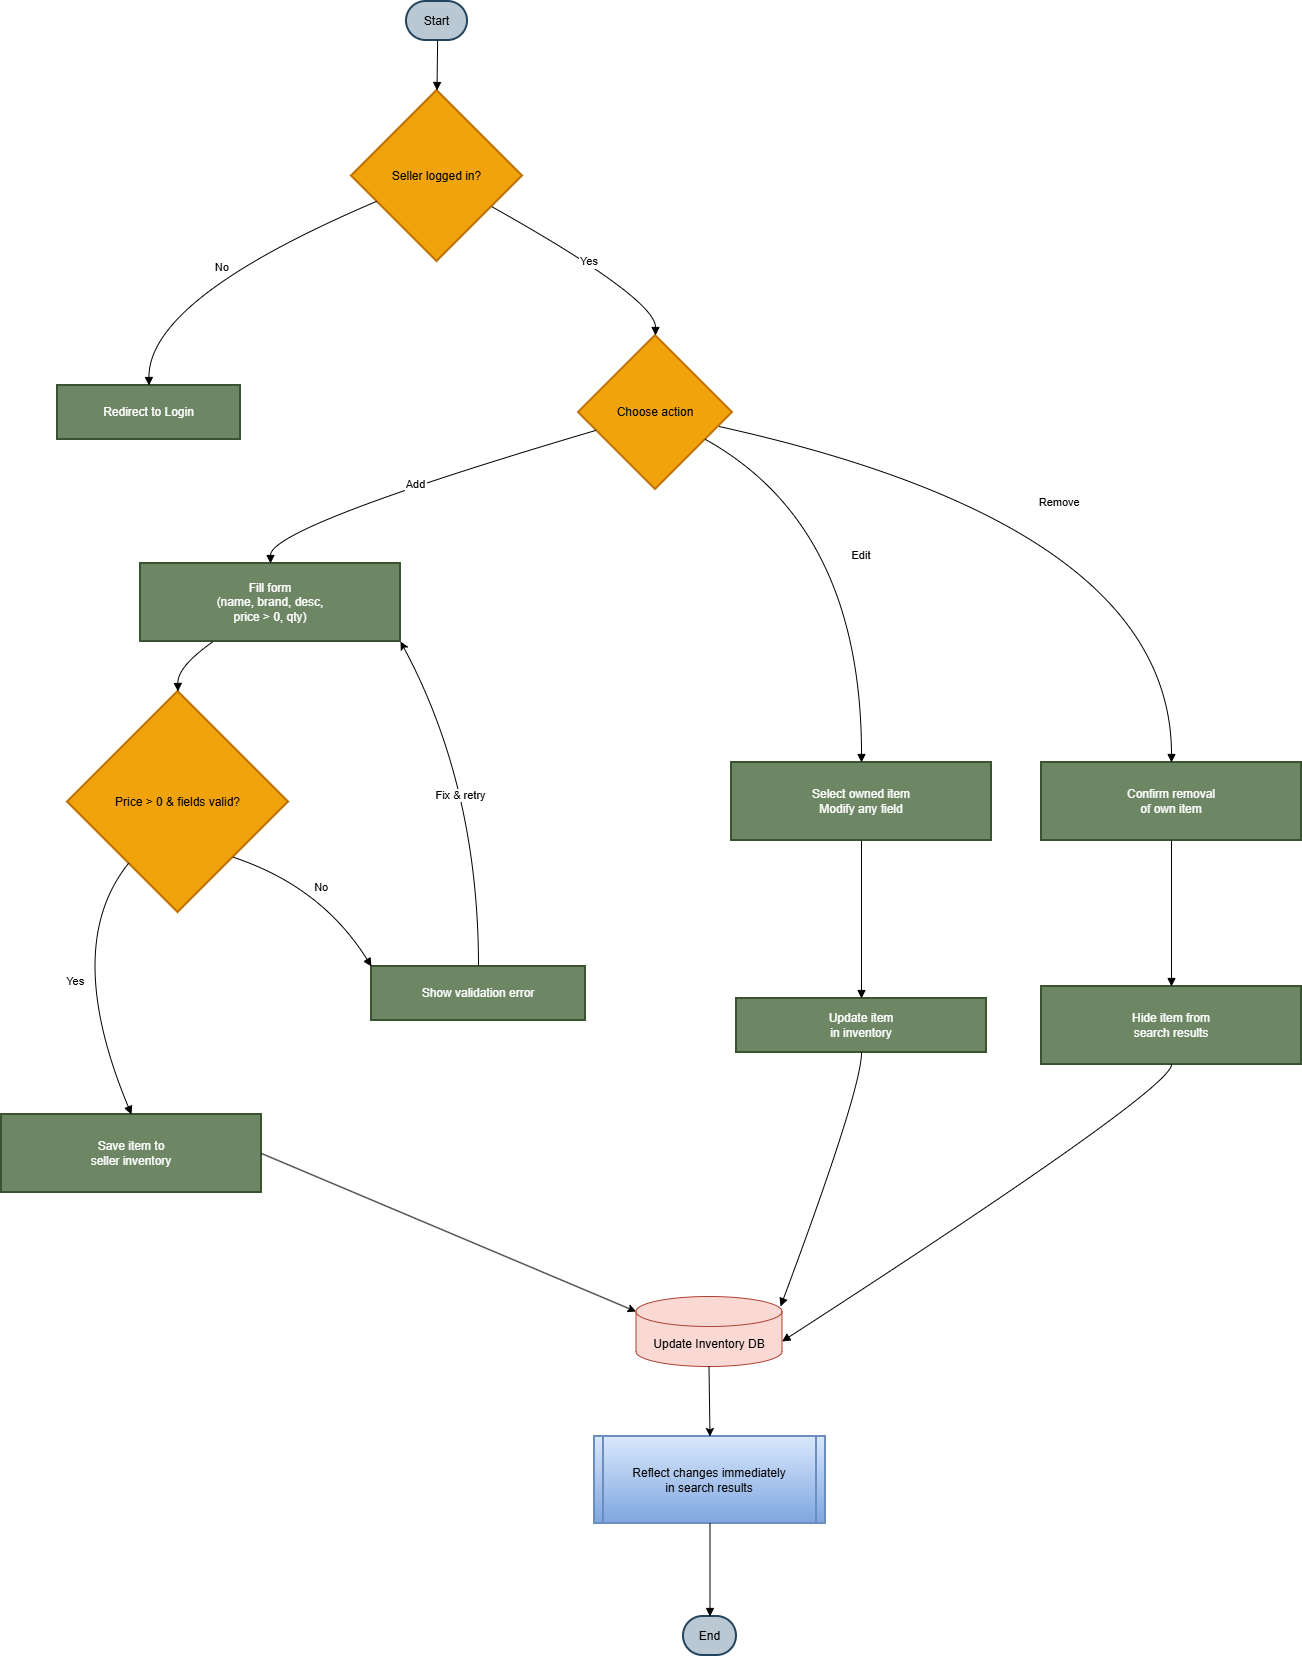

The diagram above was exported from draw.io. Its source (the exported page's mxGraphModel, read from the mxfile embedded in the PNG):
<mxGraphModel dx="1601" dy="1027" grid="1" gridSize="10" guides="1" tooltips="1" connect="1" arrows="1" fold="1" page="1" pageScale="1" pageWidth="850" pageHeight="1100" math="0" shadow="0">
  <root>
    <mxCell id="0" />
    <mxCell id="1" parent="0" />
    <mxCell id="ewQYsd3ElmXQi7S_DHjj-1" parent="1" style="rounded=1;whiteSpace=wrap;arcSize=50;strokeWidth=2;fillColor=#bac8d3;strokeColor=#23445d;" value="Start" vertex="1">
      <mxGeometry height="39" width="61" x="915" y="380" as="geometry" />
    </mxCell>
    <mxCell id="ewQYsd3ElmXQi7S_DHjj-2" parent="1" style="rhombus;strokeWidth=2;whiteSpace=wrap;fillColor=#f0a30a;strokeColor=#BD7000;fontColor=#000000;" value="Seller logged in?" vertex="1">
      <mxGeometry height="171" width="171" x="860" y="469" as="geometry" />
    </mxCell>
    <mxCell id="ewQYsd3ElmXQi7S_DHjj-3" parent="1" style="whiteSpace=wrap;strokeWidth=2;fillColor=#6d8764;strokeColor=#3A5431;fontColor=#ffffff;" value="Redirect to Login" vertex="1">
      <mxGeometry height="54" width="183" x="566" y="764" as="geometry" />
    </mxCell>
    <mxCell id="ewQYsd3ElmXQi7S_DHjj-4" parent="1" style="rhombus;strokeWidth=2;whiteSpace=wrap;fillColor=#f0a30a;strokeColor=#BD7000;fontColor=#000000;" value="Choose action" vertex="1">
      <mxGeometry height="154" width="154" x="1087" y="714" as="geometry" />
    </mxCell>
    <mxCell id="ewQYsd3ElmXQi7S_DHjj-5" parent="1" style="whiteSpace=wrap;strokeWidth=2;fillColor=#6d8764;strokeColor=#3A5431;fontColor=#ffffff;" value="Fill form&#10;(name, brand, desc,&#10;price &gt; 0, qty)" vertex="1">
      <mxGeometry height="78" width="260" x="649" y="942" as="geometry" />
    </mxCell>
    <mxCell id="ewQYsd3ElmXQi7S_DHjj-6" parent="1" style="whiteSpace=wrap;strokeWidth=2;fillColor=#6d8764;strokeColor=#3A5431;fontColor=#ffffff;" value="Select owned item&#10;Modify any field" vertex="1">
      <mxGeometry height="78" width="260" x="1240" y="1141" as="geometry" />
    </mxCell>
    <mxCell id="ewQYsd3ElmXQi7S_DHjj-7" parent="1" style="whiteSpace=wrap;strokeWidth=2;fillColor=#6d8764;strokeColor=#3A5431;fontColor=#ffffff;" value="Confirm removal&#10;of own item" vertex="1">
      <mxGeometry height="78" width="260" x="1550" y="1141" as="geometry" />
    </mxCell>
    <mxCell id="ewQYsd3ElmXQi7S_DHjj-8" parent="1" style="rhombus;strokeWidth=2;whiteSpace=wrap;fillColor=#f0a30a;strokeColor=#BD7000;fontColor=#000000;" value="Price &gt; 0 &amp; fields valid?" vertex="1">
      <mxGeometry height="221" width="221" x="576" y="1070" as="geometry" />
    </mxCell>
    <mxCell id="ewQYsd3ElmXQi7S_DHjj-9" parent="1" style="whiteSpace=wrap;strokeWidth=2;fillColor=#6d8764;strokeColor=#3A5431;fontColor=#ffffff;" value="Show validation error" vertex="1">
      <mxGeometry height="54" width="214" x="880" y="1345" as="geometry" />
    </mxCell>
    <mxCell id="ewQYsd3ElmXQi7S_DHjj-10" parent="1" style="whiteSpace=wrap;strokeWidth=2;fillColor=#6d8764;strokeColor=#3A5431;fontColor=#ffffff;" value="Save item to&#10;seller inventory" vertex="1">
      <mxGeometry height="78" width="260" x="510" y="1493" as="geometry" />
    </mxCell>
    <mxCell id="ewQYsd3ElmXQi7S_DHjj-11" parent="1" style="whiteSpace=wrap;strokeWidth=2;fillColor=#6d8764;strokeColor=#3A5431;fontColor=#ffffff;" value="Update item&#10;in inventory" vertex="1">
      <mxGeometry height="54" width="250" x="1245" y="1377" as="geometry" />
    </mxCell>
    <mxCell id="ewQYsd3ElmXQi7S_DHjj-12" parent="1" style="whiteSpace=wrap;strokeWidth=2;fillColor=#6d8764;strokeColor=#3A5431;fontColor=#ffffff;" value="Hide item from&#10;search results" vertex="1">
      <mxGeometry height="78" width="260" x="1550" y="1365" as="geometry" />
    </mxCell>
    <mxCell id="ewQYsd3ElmXQi7S_DHjj-13" parent="1" style="strokeWidth=2;shape=process;whiteSpace=wrap;size=0.04;fillColor=#dae8fc;strokeColor=#6c8ebf;gradientColor=#7ea6e0;" value="Reflect changes immediately&#10;in search results" vertex="1">
      <mxGeometry height="87" width="231" x="1103" y="1815" as="geometry" />
    </mxCell>
    <mxCell id="ewQYsd3ElmXQi7S_DHjj-14" parent="1" style="rounded=1;whiteSpace=wrap;arcSize=50;strokeWidth=2;fillColor=#bac8d3;strokeColor=#23445d;" value="End" vertex="1">
      <mxGeometry height="39" width="53" x="1192" y="1995" as="geometry" />
    </mxCell>
    <mxCell id="ewQYsd3ElmXQi7S_DHjj-15" edge="1" parent="1" source="ewQYsd3ElmXQi7S_DHjj-1" style="curved=1;startArrow=none;endArrow=block;exitX=0.51;exitY=1;entryX=0.5;entryY=0;rounded=0;" target="ewQYsd3ElmXQi7S_DHjj-2" value="">
      <mxGeometry relative="1" as="geometry">
        <Array as="points" />
      </mxGeometry>
    </mxCell>
    <mxCell id="ewQYsd3ElmXQi7S_DHjj-16" edge="1" parent="1" source="ewQYsd3ElmXQi7S_DHjj-2" style="curved=1;startArrow=none;endArrow=block;exitX=0;exitY=0.71;entryX=0.5;entryY=-0.01;rounded=0;" target="ewQYsd3ElmXQi7S_DHjj-3" value="No">
      <mxGeometry relative="1" as="geometry">
        <Array as="points">
          <mxPoint x="657" y="677" />
        </Array>
      </mxGeometry>
    </mxCell>
    <mxCell id="ewQYsd3ElmXQi7S_DHjj-17" edge="1" parent="1" source="ewQYsd3ElmXQi7S_DHjj-2" style="curved=1;startArrow=none;endArrow=block;exitX=1;exitY=0.78;entryX=0.5;entryY=0;rounded=0;" target="ewQYsd3ElmXQi7S_DHjj-4" value="Yes">
      <mxGeometry relative="1" as="geometry">
        <Array as="points">
          <mxPoint x="1164" y="677" />
        </Array>
      </mxGeometry>
    </mxCell>
    <mxCell id="ewQYsd3ElmXQi7S_DHjj-18" edge="1" parent="1" source="ewQYsd3ElmXQi7S_DHjj-4" style="curved=1;startArrow=none;endArrow=block;exitX=0;exitY=0.65;entryX=0.5;entryY=0;rounded=0;" target="ewQYsd3ElmXQi7S_DHjj-5" value="Add">
      <mxGeometry relative="1" as="geometry">
        <Array as="points">
          <mxPoint x="779" y="905" />
        </Array>
      </mxGeometry>
    </mxCell>
    <mxCell id="ewQYsd3ElmXQi7S_DHjj-19" edge="1" parent="1" source="ewQYsd3ElmXQi7S_DHjj-4" style="curved=1;startArrow=none;endArrow=block;exitX=1;exitY=0.77;entryX=0.5;entryY=0.01;rounded=0;" target="ewQYsd3ElmXQi7S_DHjj-6" value="Edit">
      <mxGeometry relative="1" as="geometry">
        <Array as="points">
          <mxPoint x="1370" y="905" />
        </Array>
      </mxGeometry>
    </mxCell>
    <mxCell id="ewQYsd3ElmXQi7S_DHjj-20" edge="1" parent="1" source="ewQYsd3ElmXQi7S_DHjj-4" style="curved=1;startArrow=none;endArrow=block;exitX=1;exitY=0.61;entryX=0.5;entryY=0.01;rounded=0;" target="ewQYsd3ElmXQi7S_DHjj-7" value="Remove">
      <mxGeometry relative="1" as="geometry">
        <Array as="points">
          <mxPoint x="1680" y="905" />
        </Array>
      </mxGeometry>
    </mxCell>
    <mxCell id="ewQYsd3ElmXQi7S_DHjj-21" edge="1" parent="1" source="ewQYsd3ElmXQi7S_DHjj-5" style="curved=1;startArrow=none;endArrow=block;exitX=0.28;exitY=1;entryX=0.5;entryY=0;rounded=0;" target="ewQYsd3ElmXQi7S_DHjj-8" value="">
      <mxGeometry relative="1" as="geometry">
        <Array as="points">
          <mxPoint x="686" y="1045" />
        </Array>
      </mxGeometry>
    </mxCell>
    <mxCell id="ewQYsd3ElmXQi7S_DHjj-22" edge="1" parent="1" source="ewQYsd3ElmXQi7S_DHjj-8" style="curved=1;startArrow=none;endArrow=block;exitX=1;exitY=1;rounded=0;exitDx=0;exitDy=0;entryX=0;entryY=0;entryDx=0;entryDy=0;" target="ewQYsd3ElmXQi7S_DHjj-9" value="No">
      <mxGeometry relative="1" as="geometry">
        <Array as="points">
          <mxPoint x="830" y="1265" />
        </Array>
        <mxPoint x="880" y="1335" as="targetPoint" />
      </mxGeometry>
    </mxCell>
    <mxCell id="ewQYsd3ElmXQi7S_DHjj-23" edge="1" parent="1" source="ewQYsd3ElmXQi7S_DHjj-8" style="curved=1;startArrow=none;endArrow=block;entryX=0.5;entryY=0;rounded=0;" target="ewQYsd3ElmXQi7S_DHjj-10" value="Yes">
      <mxGeometry relative="1" as="geometry">
        <Array as="points">
          <mxPoint x="570" y="1325" />
        </Array>
      </mxGeometry>
    </mxCell>
    <mxCell id="ewQYsd3ElmXQi7S_DHjj-24" edge="1" parent="1" source="ewQYsd3ElmXQi7S_DHjj-6" style="curved=1;startArrow=none;endArrow=block;exitX=0.5;exitY=1.01;entryX=0.5;entryY=0;rounded=0;" target="ewQYsd3ElmXQi7S_DHjj-11" value="">
      <mxGeometry relative="1" as="geometry">
        <Array as="points" />
      </mxGeometry>
    </mxCell>
    <mxCell id="ewQYsd3ElmXQi7S_DHjj-25" edge="1" parent="1" source="ewQYsd3ElmXQi7S_DHjj-7" style="curved=1;startArrow=none;endArrow=block;exitX=0.5;exitY=1.01;entryX=0.5;entryY=0;rounded=0;" target="ewQYsd3ElmXQi7S_DHjj-12" value="">
      <mxGeometry relative="1" as="geometry">
        <Array as="points" />
      </mxGeometry>
    </mxCell>
    <mxCell id="ewQYsd3ElmXQi7S_DHjj-26" edge="1" parent="1" source="ewQYsd3ElmXQi7S_DHjj-11" style="curved=1;startArrow=none;endArrow=block;exitX=0.5;exitY=1;entryX=0.99;entryY=0.143;rounded=0;entryDx=0;entryDy=0;entryPerimeter=0;" target="ewQYsd3ElmXQi7S_DHjj-32" value="">
      <mxGeometry relative="1" as="geometry">
        <Array as="points">
          <mxPoint x="1370" y="1468" />
        </Array>
      </mxGeometry>
    </mxCell>
    <mxCell id="ewQYsd3ElmXQi7S_DHjj-27" edge="1" parent="1" source="ewQYsd3ElmXQi7S_DHjj-12" style="curved=1;startArrow=none;endArrow=block;exitX=0.5;exitY=1;entryX=1;entryY=0;rounded=0;entryDx=0;entryDy=45;entryPerimeter=0;" target="ewQYsd3ElmXQi7S_DHjj-32" value="">
      <mxGeometry relative="1" as="geometry">
        <Array as="points">
          <mxPoint x="1680" y="1468" />
        </Array>
      </mxGeometry>
    </mxCell>
    <mxCell id="ewQYsd3ElmXQi7S_DHjj-28" edge="1" parent="1" source="ewQYsd3ElmXQi7S_DHjj-13" style="curved=1;startArrow=none;endArrow=block;exitX=0.5;exitY=1;entryX=0.5;entryY=0;rounded=0;" target="ewQYsd3ElmXQi7S_DHjj-14" value="">
      <mxGeometry relative="1" as="geometry">
        <Array as="points" />
      </mxGeometry>
    </mxCell>
    <mxCell id="ewQYsd3ElmXQi7S_DHjj-29" edge="1" parent="1" source="ewQYsd3ElmXQi7S_DHjj-9" style="endArrow=classic;html=1;rounded=0;curved=1;entryX=1;entryY=1;entryDx=0;entryDy=0;" target="ewQYsd3ElmXQi7S_DHjj-5" value="">
      <mxGeometry relative="1" as="geometry">
        <Array as="points">
          <mxPoint x="987" y="1165" />
        </Array>
        <mxPoint x="860" y="1205" as="sourcePoint" />
        <mxPoint x="960" y="1205" as="targetPoint" />
      </mxGeometry>
    </mxCell>
    <mxCell id="ewQYsd3ElmXQi7S_DHjj-30" connectable="0" parent="ewQYsd3ElmXQi7S_DHjj-29" style="edgeLabel;resizable=0;html=1;;align=center;verticalAlign=middle;" value="Fix &amp;amp; retry" vertex="1">
      <mxGeometry relative="1" as="geometry">
        <mxPoint x="-19" as="offset" />
      </mxGeometry>
    </mxCell>
    <mxCell id="ewQYsd3ElmXQi7S_DHjj-31" edge="1" parent="1" source="ewQYsd3ElmXQi7S_DHjj-10" style="endArrow=classic;html=1;rounded=0;exitX=1;exitY=0.5;exitDx=0;exitDy=0;entryX=0;entryY=0;entryDx=0;entryDy=15;entryPerimeter=0;" target="ewQYsd3ElmXQi7S_DHjj-32" value="">
      <mxGeometry height="50" relative="1" width="50" as="geometry">
        <mxPoint x="940" y="1485" as="sourcePoint" />
        <mxPoint x="990" y="1435" as="targetPoint" />
      </mxGeometry>
    </mxCell>
    <mxCell id="ewQYsd3ElmXQi7S_DHjj-32" parent="1" style="shape=cylinder3;whiteSpace=wrap;html=1;boundedLbl=1;backgroundOutline=1;size=15;fillColor=#fad9d5;strokeColor=#ae4132;" value="Update Inventory DB" vertex="1">
      <mxGeometry height="70" width="146" x="1144.5" y="1675" as="geometry" />
    </mxCell>
    <mxCell id="ewQYsd3ElmXQi7S_DHjj-33" edge="1" parent="1" source="ewQYsd3ElmXQi7S_DHjj-32" style="endArrow=classic;html=1;rounded=0;entryX=0.5;entryY=0;entryDx=0;entryDy=0;exitX=0.5;exitY=1;exitDx=0;exitDy=0;exitPerimeter=0;" target="ewQYsd3ElmXQi7S_DHjj-13" value="">
      <mxGeometry height="50" relative="1" width="50" as="geometry">
        <mxPoint x="1310" y="1865" as="sourcePoint" />
        <mxPoint x="1360" y="1815" as="targetPoint" />
      </mxGeometry>
    </mxCell>
  </root>
</mxGraphModel>